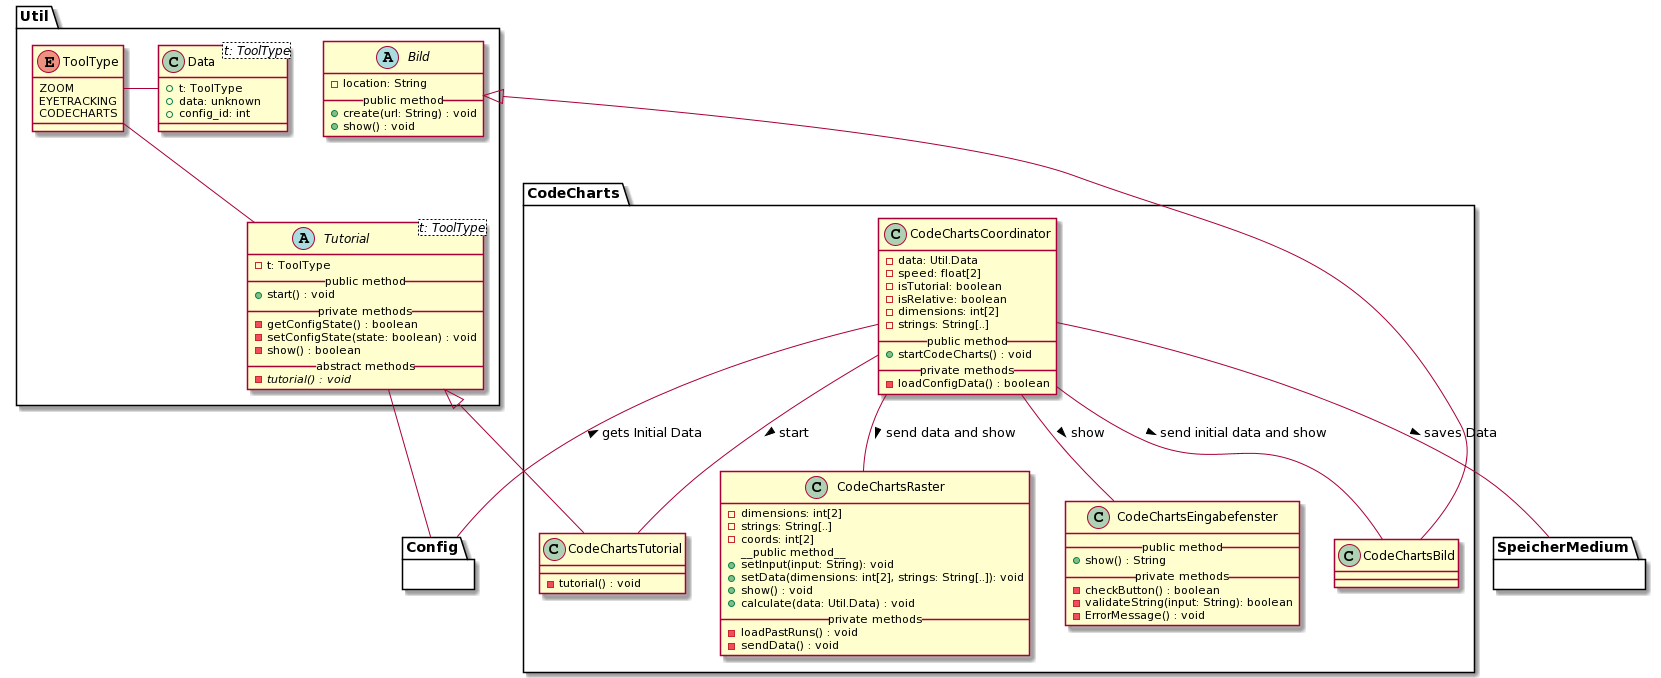

The diagram above was rendered by PlantUML. Its source (embedded in the PNG):
@startuml
' skinparam backgroundColor transparent
'() System #DA70D5
top to bottom direction

package Util {
    ' --- TUTORIAL ---
    abstract Tutorial<t: ToolType> {
      - t: ToolType
      __public method__
      + start() : void
      __private methods__
      - getConfigState() : boolean
      - setConfigState(state: boolean) : void
      - show() : boolean
      __abstract methods__
      - {abstract} tutorial() : void
    }

    enum ToolType {
      ZOOM
      EYETRACKING
      CODECHARTS
    }

    ' Interaktionen
    Tutorial -u- ToolType
    Data -r- ToolType
    Tutorial -d- Config


    ' --- BILD ---

    abstract Bild {
      - location: String
      __public method__
      + create(url: String) : void
      + show() : void
    }

    class Data<t: ToolType> {
        + t: ToolType
        + data: unknown
        + config_id: int
    }
}

' === CODE CHARTS ===
package CodeCharts {

    ' CodeCharts Tutorial 
    class CodeChartsTutorial {
      - tutorial() : void
    }
  
    ' CodeCharts Coordinator
    class CodeChartsCoordinator {
        - data: Util.Data
        - speed: float[2]
        - isTutorial: boolean
        - isRelative: boolean
        - dimensions: int[2]
        - strings: String[..]
        __public method__
        + startCodeCharts() : void
        __private methods__
        - loadConfigData() : boolean
    }    

    ' CodeCharts Bild
    class CodeChartsBild {
    }

    ' CodeCharts Raster
    class CodeChartsRaster {
        - dimensions: int[2]
        - strings: String[..]
        - coords: int[2]
        __public method__ 
        + setInput(input: String): void
        + setData(dimensions: int[2], strings: String[..]): void
        + show() : void
        + calculate(data: Util.Data) : void
        __private methods__
        - loadPastRuns() : void
        - sendData() : void
    }

    ' CodeCharts Eingabefenster
    class CodeChartsEingabefenster {
        __public method__
        + show() : String
        __private methods__
        - checkButton() : boolean
        - validateString(input: String): boolean
        - ErrorMessage() : void
    }

    ' Vererbungen
    Bild <|-d- CodeChartsBild
    Tutorial <|-d- CodeChartsTutorial

    ' Interaktionen 
    CodeChartsCoordinator -- CodeChartsBild : > send initial data and show
    CodeChartsCoordinator -- CodeChartsRaster : > send data and show
    CodeChartsCoordinator -- CodeChartsEingabefenster : > show
    CodeChartsCoordinator -- CodeChartsTutorial : > start

    ' Andere Module
    CodeChartsCoordinator -- SpeicherMedium : > saves Data
    CodeChartsCoordinator -- Config : < gets Initial Data
  
}

' Blackboxen / Andere Module
package Config {}

package SpeicherMedium {}
@enduml